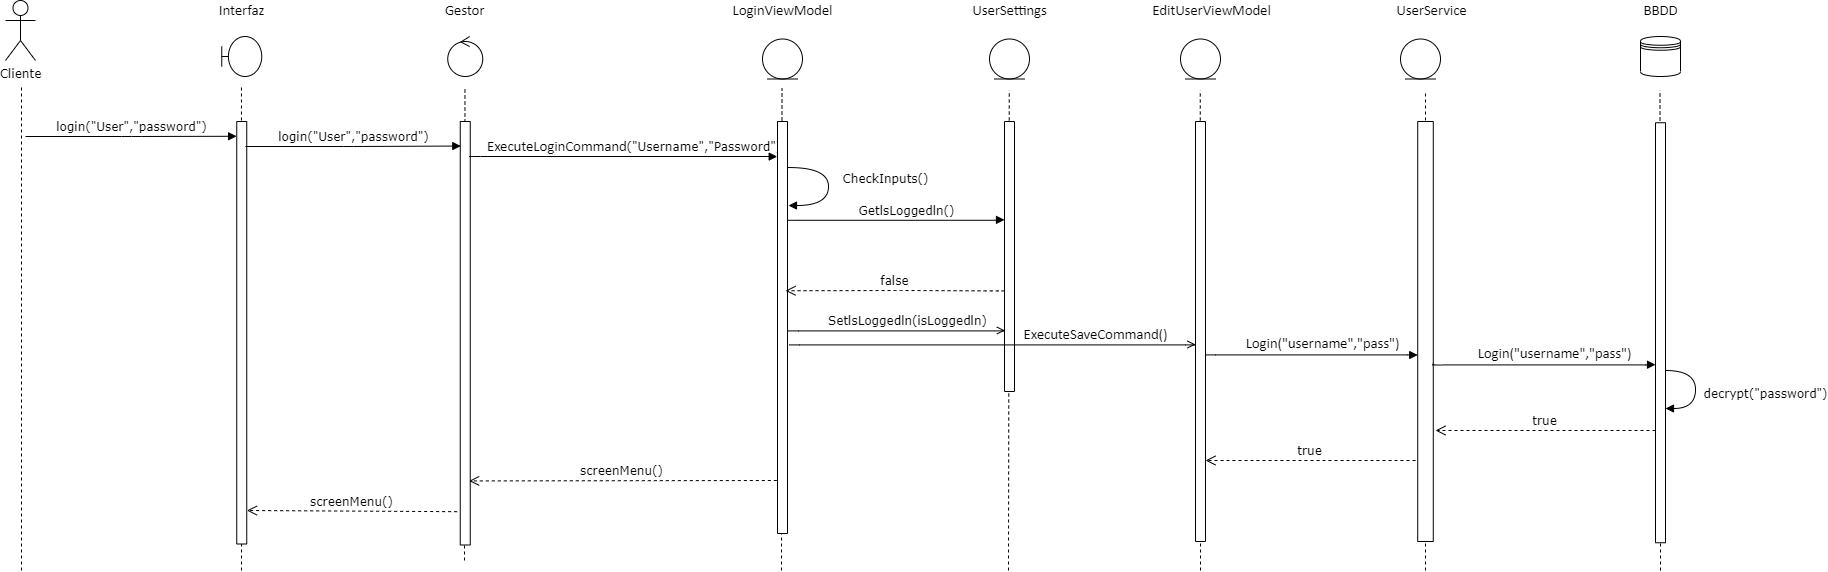

The diagram above was exported from draw.io. Its source (the exported page's mxGraphModel, read from the mxfile embedded in the PNG):
<mxGraphModel dx="1422" dy="1633" grid="1" gridSize="10" guides="1" tooltips="1" connect="1" arrows="1" fold="1" page="1" pageScale="1" pageWidth="1100" pageHeight="850" background="#ffffff" math="0" shadow="0">
  <root>
    <mxCell id="0" />
    <mxCell id="1" parent="0" />
    <mxCell id="jNRi4-vryF65wW4rIqC3-1" value="" style="endArrow=none;dashed=1;html=1;fontFamily=Verdana;" parent="1" edge="1">
      <mxGeometry width="50" height="50" relative="1" as="geometry">
        <mxPoint x="786" y="-200" as="sourcePoint" />
        <mxPoint x="786.5" y="-682" as="targetPoint" />
      </mxGeometry>
    </mxCell>
    <mxCell id="Nm_cV-FaZPihHeYA8QZv-1" value="Cliente" style="shape=umlActor;verticalLabelPosition=bottom;labelBackgroundColor=#ffffff;verticalAlign=top;html=1;outlineConnect=0;rounded=1;shadow=0;comic=0;strokeWidth=1;fontFamily=Verdana;" parent="1" vertex="1">
      <mxGeometry x="10" y="-770" width="30" height="60" as="geometry" />
    </mxCell>
    <mxCell id="Nm_cV-FaZPihHeYA8QZv-2" value="" style="endArrow=none;dashed=1;html=1;fontFamily=Verdana;" parent="1" edge="1">
      <mxGeometry width="50" height="50" relative="1" as="geometry">
        <mxPoint x="26" y="-200" as="sourcePoint" />
        <mxPoint x="25.999999999999773" y="-684" as="targetPoint" />
      </mxGeometry>
    </mxCell>
    <mxCell id="Nm_cV-FaZPihHeYA8QZv-3" value="" style="endArrow=none;dashed=1;html=1;fontFamily=Verdana;" parent="1" edge="1">
      <mxGeometry width="50" height="50" relative="1" as="geometry">
        <mxPoint x="246" y="-200" as="sourcePoint" />
        <mxPoint x="245.96000000000004" y="-684" as="targetPoint" />
      </mxGeometry>
    </mxCell>
    <mxCell id="Nm_cV-FaZPihHeYA8QZv-4" value="" style="rounded=0;whiteSpace=wrap;html=1;rotation=-90;" parent="1" vertex="1">
      <mxGeometry x="35" y="-442.75" width="422.5" height="10" as="geometry" />
    </mxCell>
    <mxCell id="Nm_cV-FaZPihHeYA8QZv-5" value="login(&quot;User&quot;,&quot;password&quot;)" style="html=1;verticalAlign=bottom;endArrow=block;labelBackgroundColor=none;fontFamily=Verdana;fontSize=12;edgeStyle=elbowEdgeStyle;elbow=horizontal;entryX=0.965;entryY=-0.014;entryDx=0;entryDy=0;entryPerimeter=0;" parent="1" target="Nm_cV-FaZPihHeYA8QZv-4" edge="1">
      <mxGeometry relative="1" as="geometry">
        <mxPoint x="30" y="-634" as="sourcePoint" />
        <mxPoint x="210" y="-634" as="targetPoint" />
      </mxGeometry>
    </mxCell>
    <mxCell id="Nm_cV-FaZPihHeYA8QZv-6" value="" style="shape=umlBoundary;whiteSpace=wrap;html=1;rounded=1;shadow=0;comic=0;strokeWidth=1;fontFamily=Verdana;" parent="1" vertex="1">
      <mxGeometry x="226.25" y="-734" width="40" height="40" as="geometry" />
    </mxCell>
    <mxCell id="Nm_cV-FaZPihHeYA8QZv-7" value="" style="ellipse;shape=umlControl;whiteSpace=wrap;html=1;rounded=1;shadow=0;comic=0;strokeWidth=1;fontFamily=Verdana;" parent="1" vertex="1">
      <mxGeometry x="452.25" y="-734" width="35" height="40" as="geometry" />
    </mxCell>
    <mxCell id="Nm_cV-FaZPihHeYA8QZv-8" value="" style="endArrow=none;dashed=1;html=1;fontFamily=Verdana;" parent="1" edge="1">
      <mxGeometry width="50" height="50" relative="1" as="geometry">
        <mxPoint x="469" y="-210" as="sourcePoint" />
        <mxPoint x="469.46000000000004" y="-684" as="targetPoint" />
      </mxGeometry>
    </mxCell>
    <mxCell id="Nm_cV-FaZPihHeYA8QZv-9" value="" style="rounded=0;whiteSpace=wrap;html=1;rotation=-90;" parent="1" vertex="1">
      <mxGeometry x="258" y="-442.25" width="423.5" height="10" as="geometry" />
    </mxCell>
    <mxCell id="Nm_cV-FaZPihHeYA8QZv-10" value="" style="ellipse;shape=umlEntity;whiteSpace=wrap;html=1;rounded=1;shadow=0;comic=0;strokeWidth=1;fontFamily=Verdana;" parent="1" vertex="1">
      <mxGeometry x="767" y="-731.5" width="40" height="40" as="geometry" />
    </mxCell>
    <mxCell id="Nm_cV-FaZPihHeYA8QZv-11" value="" style="shape=datastore;whiteSpace=wrap;html=1;rounded=1;shadow=0;comic=0;strokeWidth=1;fontFamily=Verdana;" parent="1" vertex="1">
      <mxGeometry x="1645" y="-734" width="40" height="40" as="geometry" />
    </mxCell>
    <mxCell id="Nm_cV-FaZPihHeYA8QZv-12" value="" style="endArrow=none;dashed=1;html=1;fontFamily=Verdana;" parent="1" edge="1">
      <mxGeometry width="50" height="50" relative="1" as="geometry">
        <mxPoint x="1665" y="-200" as="sourcePoint" />
        <mxPoint x="1664.5" y="-680.25" as="targetPoint" />
      </mxGeometry>
    </mxCell>
    <mxCell id="Nm_cV-FaZPihHeYA8QZv-13" value="" style="rounded=0;whiteSpace=wrap;html=1;rotation=-90;" parent="1" vertex="1">
      <mxGeometry x="1455" y="-442.75" width="420" height="10" as="geometry" />
    </mxCell>
    <mxCell id="Nm_cV-FaZPihHeYA8QZv-15" value="login(&quot;User&quot;,&quot;password&quot;)" style="html=1;verticalAlign=bottom;endArrow=block;labelBackgroundColor=none;fontFamily=Verdana;fontSize=12;edgeStyle=elbowEdgeStyle;elbow=horizontal;entryX=0.942;entryY=0.053;entryDx=0;entryDy=0;entryPerimeter=0;" parent="1" target="Nm_cV-FaZPihHeYA8QZv-9" edge="1">
      <mxGeometry relative="1" as="geometry">
        <mxPoint x="250" y="-624" as="sourcePoint" />
        <mxPoint x="460" y="-624" as="targetPoint" />
      </mxGeometry>
    </mxCell>
    <mxCell id="Nm_cV-FaZPihHeYA8QZv-16" value="&lt;span lang=&quot;EN-GB&quot; style=&quot;font-size: 11pt ; line-height: 107% ; font-family: &amp;#34;calibri&amp;#34; , sans-serif&quot;&gt;ExecuteLoginCommand&lt;/span&gt;&lt;span style=&quot;text-align: center&quot;&gt;(&quot;Username&quot;,&quot;Password&quot;)&lt;/span&gt;" style="html=1;verticalAlign=bottom;endArrow=block;labelBackgroundColor=none;fontFamily=Verdana;fontSize=12;edgeStyle=elbowEdgeStyle;elbow=horizontal;entryX=0.87;entryY=-0.03;entryDx=0;entryDy=0;entryPerimeter=0;align=left;exitX=0.916;exitY=1.006;exitDx=0;exitDy=0;exitPerimeter=0;" parent="1" source="Nm_cV-FaZPihHeYA8QZv-9" target="Nm_cV-FaZPihHeYA8QZv-20" edge="1">
      <mxGeometry x="-0.0016" y="-138" relative="1" as="geometry">
        <mxPoint x="490" y="-614" as="sourcePoint" />
        <mxPoint x="376" y="-614" as="targetPoint" />
        <mxPoint x="-138" y="-138" as="offset" />
        <Array as="points">
          <mxPoint x="700" y="-614" />
        </Array>
      </mxGeometry>
    </mxCell>
    <mxCell id="Nm_cV-FaZPihHeYA8QZv-20" value="" style="rounded=0;whiteSpace=wrap;html=1;rotation=-90;" parent="1" vertex="1">
      <mxGeometry x="652" y="-519" width="270" height="10" as="geometry" />
    </mxCell>
    <mxCell id="Nm_cV-FaZPihHeYA8QZv-33" value="decrypt(&quot;password&quot;)" style="html=1;verticalAlign=bottom;endArrow=block;labelBackgroundColor=none;fontFamily=Verdana;fontSize=12;elbow=vertical;edgeStyle=orthogonalEdgeStyle;curved=1;" parent="1" edge="1">
      <mxGeometry x="0.3878" y="-70" relative="1" as="geometry">
        <mxPoint x="1670" y="-400" as="sourcePoint" />
        <mxPoint x="1670" y="-362" as="targetPoint" />
        <Array as="points">
          <mxPoint x="1700" y="-400" />
          <mxPoint x="1700" y="-362" />
        </Array>
        <mxPoint x="70" y="65" as="offset" />
      </mxGeometry>
    </mxCell>
    <mxCell id="Nm_cV-FaZPihHeYA8QZv-37" value="screenMenu()" style="html=1;verticalAlign=bottom;endArrow=open;dashed=1;endSize=8;labelBackgroundColor=none;fontFamily=Verdana;fontSize=12;entryX=0.419;entryY=0.892;entryDx=0;entryDy=0;entryPerimeter=0;exitX=0.426;exitY=-0.067;exitDx=0;exitDy=0;exitPerimeter=0;" parent="1" edge="1">
      <mxGeometry x="0.0061" relative="1" as="geometry">
        <mxPoint x="473.6700000000001" y="-289.5625" as="targetPoint" />
        <mxPoint x="781.3299999999999" y="-290" as="sourcePoint" />
        <mxPoint as="offset" />
      </mxGeometry>
    </mxCell>
    <mxCell id="Nm_cV-FaZPihHeYA8QZv-38" value="screenMenu()" style="html=1;verticalAlign=bottom;endArrow=open;dashed=1;endSize=8;labelBackgroundColor=none;fontFamily=Verdana;fontSize=12;entryX=0.272;entryY=1.014;entryDx=0;entryDy=0;exitX=0.426;exitY=-0.067;exitDx=0;exitDy=0;exitPerimeter=0;entryPerimeter=0;" parent="1" edge="1">
      <mxGeometry x="0.0061" relative="1" as="geometry">
        <mxPoint x="251.3900000000001" y="-260.00000000000006" as="targetPoint" />
        <mxPoint x="461.65999999999997" y="-258.8199999999999" as="sourcePoint" />
        <mxPoint as="offset" />
      </mxGeometry>
    </mxCell>
    <mxCell id="jNRi4-vryF65wW4rIqC3-2" value="&lt;span style=&quot;font-size: 11pt ; line-height: 107% ; font-family: &amp;#34;calibri&amp;#34; , sans-serif&quot;&gt;LoginViewModel&lt;/span&gt;" style="text;html=1;strokeColor=none;fillColor=none;align=center;verticalAlign=middle;whiteSpace=wrap;rounded=0;" parent="1" vertex="1">
      <mxGeometry x="730.5" y="-770" width="113" height="20" as="geometry" />
    </mxCell>
    <mxCell id="jNRi4-vryF65wW4rIqC3-3" value="&lt;span style=&quot;font-size: 11pt ; line-height: 107% ; font-family: &amp;#34;calibri&amp;#34; , sans-serif&quot;&gt;BBDD&lt;/span&gt;" style="text;html=1;strokeColor=none;fillColor=none;align=center;verticalAlign=middle;whiteSpace=wrap;rounded=0;" parent="1" vertex="1">
      <mxGeometry x="1608.5" y="-770" width="113" height="20" as="geometry" />
    </mxCell>
    <mxCell id="jNRi4-vryF65wW4rIqC3-4" value="&lt;span style=&quot;font-size: 11pt ; line-height: 107% ; font-family: &amp;#34;calibri&amp;#34; , sans-serif&quot;&gt;Gestor&lt;/span&gt;" style="text;html=1;strokeColor=none;fillColor=none;align=center;verticalAlign=middle;whiteSpace=wrap;rounded=0;" parent="1" vertex="1">
      <mxGeometry x="413.25" y="-770" width="113" height="20" as="geometry" />
    </mxCell>
    <mxCell id="jNRi4-vryF65wW4rIqC3-5" value="&lt;span style=&quot;font-size: 11pt ; line-height: 107% ; font-family: &amp;#34;calibri&amp;#34; , sans-serif&quot;&gt;Interfaz&lt;/span&gt;" style="text;html=1;strokeColor=none;fillColor=none;align=center;verticalAlign=middle;whiteSpace=wrap;rounded=0;" parent="1" vertex="1">
      <mxGeometry x="189.75" y="-770" width="113" height="20" as="geometry" />
    </mxCell>
    <mxCell id="jNRi4-vryF65wW4rIqC3-6" value="&lt;p class=&quot;MsoListParagraph&quot; style=&quot;text-indent: -18pt&quot;&gt;&lt;span lang=&quot;EN-GB&quot;&gt;&lt;span style=&quot;font-stretch: normal ; font-size: 7pt ; line-height: normal ; font-family: &amp;#34;times new roman&amp;#34;&quot;&gt;&amp;nbsp;&lt;/span&gt;&lt;/span&gt;&lt;span lang=&quot;EN-GB&quot;&gt;CheckInputs()&lt;/span&gt;&lt;/p&gt;" style="html=1;verticalAlign=bottom;endArrow=block;labelBackgroundColor=none;fontFamily=Verdana;fontSize=12;elbow=vertical;edgeStyle=orthogonalEdgeStyle;curved=1;" parent="1" edge="1">
      <mxGeometry x="0.322" y="-57" relative="1" as="geometry">
        <mxPoint x="793" y="-602.96" as="sourcePoint" />
        <mxPoint x="793" y="-564.96" as="targetPoint" />
        <Array as="points">
          <mxPoint x="833" y="-603.0600000000001" />
          <mxPoint x="833" y="-565.0600000000001" />
        </Array>
        <mxPoint x="57" y="52" as="offset" />
      </mxGeometry>
    </mxCell>
    <mxCell id="VIIUyBzNcmYtocnOIkGp-1" value="" style="rounded=0;whiteSpace=wrap;html=1;rotation=-90;" parent="1" vertex="1">
      <mxGeometry x="581" y="-448" width="412" height="10" as="geometry" />
    </mxCell>
    <mxCell id="VIIUyBzNcmYtocnOIkGp-2" value="" style="endArrow=none;dashed=1;html=1;fontFamily=Verdana;" parent="1" edge="1">
      <mxGeometry width="50" height="50" relative="1" as="geometry">
        <mxPoint x="1013" y="-200" as="sourcePoint" />
        <mxPoint x="1013.76" y="-680.25" as="targetPoint" />
      </mxGeometry>
    </mxCell>
    <mxCell id="VIIUyBzNcmYtocnOIkGp-3" value="" style="ellipse;shape=umlEntity;whiteSpace=wrap;html=1;rounded=1;shadow=0;comic=0;strokeWidth=1;fontFamily=Verdana;" parent="1" vertex="1">
      <mxGeometry x="994" y="-731.5" width="40" height="40" as="geometry" />
    </mxCell>
    <mxCell id="VIIUyBzNcmYtocnOIkGp-4" value="" style="rounded=0;whiteSpace=wrap;html=1;rotation=-90;" parent="1" vertex="1">
      <mxGeometry x="879" y="-519" width="270" height="10" as="geometry" />
    </mxCell>
    <mxCell id="VIIUyBzNcmYtocnOIkGp-5" value="&lt;span style=&quot;font-size: 11pt ; line-height: 107% ; font-family: &amp;#34;calibri&amp;#34; , sans-serif&quot;&gt;UserSettings&lt;/span&gt;" style="text;html=1;strokeColor=none;fillColor=none;align=center;verticalAlign=middle;whiteSpace=wrap;rounded=0;" parent="1" vertex="1">
      <mxGeometry x="957.5" y="-770" width="113" height="20" as="geometry" />
    </mxCell>
    <mxCell id="VIIUyBzNcmYtocnOIkGp-6" value="GetlsLoggedln()" style="html=1;verticalAlign=bottom;endArrow=block;labelBackgroundColor=none;fontFamily=Verdana;fontSize=12;edgeStyle=elbowEdgeStyle;elbow=vertical;entryX=0.669;entryY=0;entryDx=0;entryDy=0;entryPerimeter=0;exitX=0.667;exitY=1.06;exitDx=0;exitDy=0;exitPerimeter=0;" parent="1" edge="1">
      <mxGeometry x="0.0971" relative="1" as="geometry">
        <mxPoint x="792.5999999999999" y="-550.0899999999999" as="sourcePoint" />
        <mxPoint x="1009" y="-550.6299999999999" as="targetPoint" />
        <Array as="points">
          <mxPoint x="1037.67" y="-550.22" />
        </Array>
        <mxPoint as="offset" />
      </mxGeometry>
    </mxCell>
    <mxCell id="VIIUyBzNcmYtocnOIkGp-7" value="SetlsLoggedln(isLoggedln)" style="html=1;verticalAlign=bottom;endArrow=open;labelBackgroundColor=none;fontFamily=Verdana;fontSize=12;edgeStyle=elbowEdgeStyle;elbow=vertical;entryX=0.669;entryY=0;entryDx=0;entryDy=0;entryPerimeter=0;exitX=0.667;exitY=1.06;exitDx=0;exitDy=0;exitPerimeter=0;endFill=0;" parent="1" edge="1">
      <mxGeometry x="0.0971" relative="1" as="geometry">
        <mxPoint x="792.9999999999999" y="-439.4599999999999" as="sourcePoint" />
        <mxPoint x="1009.4" y="-439.9999999999999" as="targetPoint" />
        <Array as="points">
          <mxPoint x="1038.0700000000002" y="-439.59000000000003" />
        </Array>
        <mxPoint as="offset" />
      </mxGeometry>
    </mxCell>
    <mxCell id="VIIUyBzNcmYtocnOIkGp-8" value="false" style="html=1;verticalAlign=bottom;endArrow=open;dashed=1;endSize=8;labelBackgroundColor=none;fontFamily=Verdana;fontSize=12;entryX=0.508;entryY=1.039;entryDx=0;entryDy=0;entryPerimeter=0;exitX=0.554;exitY=0.005;exitDx=0;exitDy=0;exitPerimeter=0;" parent="1" edge="1">
      <mxGeometry x="0.0061" relative="1" as="geometry">
        <mxPoint x="789.9999999999998" y="-479.76" as="targetPoint" />
        <mxPoint x="1009.0499999999997" y="-479.58000000000004" as="sourcePoint" />
        <mxPoint as="offset" />
        <Array as="points">
          <mxPoint x="997.61" y="-479.6" />
          <mxPoint x="910" y="-480" />
        </Array>
      </mxGeometry>
    </mxCell>
    <mxCell id="VIIUyBzNcmYtocnOIkGp-10" value="" style="endArrow=none;dashed=1;html=1;fontFamily=Verdana;" parent="1" edge="1">
      <mxGeometry width="50" height="50" relative="1" as="geometry">
        <mxPoint x="1205" y="-200" as="sourcePoint" />
        <mxPoint x="1204.7600000000002" y="-680.25" as="targetPoint" />
      </mxGeometry>
    </mxCell>
    <mxCell id="VIIUyBzNcmYtocnOIkGp-11" value="" style="ellipse;shape=umlEntity;whiteSpace=wrap;html=1;rounded=1;shadow=0;comic=0;strokeWidth=1;fontFamily=Verdana;" parent="1" vertex="1">
      <mxGeometry x="1185" y="-731.5" width="40" height="40" as="geometry" />
    </mxCell>
    <mxCell id="VIIUyBzNcmYtocnOIkGp-12" value="" style="rounded=0;whiteSpace=wrap;html=1;rotation=-90;" parent="1" vertex="1">
      <mxGeometry x="995" y="-444" width="420" height="10" as="geometry" />
    </mxCell>
    <mxCell id="VIIUyBzNcmYtocnOIkGp-13" value="&lt;span style=&quot;font-size: 11pt ; line-height: 107% ; font-family: &amp;#34;calibri&amp;#34; , sans-serif&quot;&gt;EditUserViewModel&lt;/span&gt;" style="text;html=1;strokeColor=none;fillColor=none;align=center;verticalAlign=middle;whiteSpace=wrap;rounded=0;" parent="1" vertex="1">
      <mxGeometry x="1160" y="-770" width="113" height="20" as="geometry" />
    </mxCell>
    <mxCell id="VIIUyBzNcmYtocnOIkGp-14" value="" style="endArrow=none;dashed=1;html=1;fontFamily=Verdana;" parent="1" edge="1">
      <mxGeometry width="50" height="50" relative="1" as="geometry">
        <mxPoint x="1430" y="-200" as="sourcePoint" />
        <mxPoint x="1430" y="-680" as="targetPoint" />
      </mxGeometry>
    </mxCell>
    <mxCell id="VIIUyBzNcmYtocnOIkGp-15" value="" style="ellipse;shape=umlEntity;whiteSpace=wrap;html=1;rounded=1;shadow=0;comic=0;strokeWidth=1;fontFamily=Verdana;" parent="1" vertex="1">
      <mxGeometry x="1405" y="-731.5" width="40" height="40" as="geometry" />
    </mxCell>
    <mxCell id="VIIUyBzNcmYtocnOIkGp-16" value="" style="rounded=0;whiteSpace=wrap;html=1;rotation=-90;" parent="1" vertex="1">
      <mxGeometry x="1220" y="-446.78" width="420" height="15.56" as="geometry" />
    </mxCell>
    <mxCell id="VIIUyBzNcmYtocnOIkGp-17" value="&lt;span style=&quot;font-size: 11pt ; line-height: 107% ; font-family: &amp;#34;calibri&amp;#34; , sans-serif&quot;&gt;UserService&lt;/span&gt;" style="text;html=1;strokeColor=none;fillColor=none;align=center;verticalAlign=middle;whiteSpace=wrap;rounded=0;" parent="1" vertex="1">
      <mxGeometry x="1380" y="-770" width="113" height="20" as="geometry" />
    </mxCell>
    <mxCell id="VIIUyBzNcmYtocnOIkGp-18" value="&lt;span lang=&quot;EN-GB&quot; style=&quot;font-size: 11pt ; line-height: 107% ; font-family: &amp;#34;calibri&amp;#34; , sans-serif&quot;&gt;ExecuteSaveCommand(&lt;/span&gt;&lt;span style=&quot;font-size: 11pt ; line-height: 107% ; font-family: &amp;#34;calibri&amp;#34; , sans-serif&quot;&gt;)&lt;/span&gt;" style="html=1;verticalAlign=bottom;endArrow=open;labelBackgroundColor=none;fontFamily=Verdana;fontSize=12;edgeStyle=elbowEdgeStyle;elbow=vertical;endFill=0;" parent="1" edge="1">
      <mxGeometry x="0.506" relative="1" as="geometry">
        <mxPoint x="794" y="-426" as="sourcePoint" />
        <mxPoint x="1200" y="-426" as="targetPoint" />
        <Array as="points">
          <mxPoint x="1265.0700000000002" y="-425.59000000000003" />
        </Array>
        <mxPoint as="offset" />
      </mxGeometry>
    </mxCell>
    <mxCell id="VIIUyBzNcmYtocnOIkGp-19" value="&lt;font face=&quot;calibri, sans-serif&quot;&gt;&lt;span style=&quot;font-size: 14.6667px&quot;&gt;Login(&quot;username&quot;,&quot;pass&quot;)&lt;/span&gt;&lt;/font&gt;" style="html=1;verticalAlign=bottom;endArrow=block;labelBackgroundColor=none;fontFamily=Verdana;fontSize=12;edgeStyle=elbowEdgeStyle;elbow=vertical;exitX=0.667;exitY=1.06;exitDx=0;exitDy=0;exitPerimeter=0;endFill=1;entryX=0.444;entryY=0;entryDx=0;entryDy=0;entryPerimeter=0;" parent="1" target="VIIUyBzNcmYtocnOIkGp-16" edge="1">
      <mxGeometry x="0.0971" relative="1" as="geometry">
        <mxPoint x="1210" y="-415.46000000000004" as="sourcePoint" />
        <mxPoint x="1400" y="-430" as="targetPoint" />
        <Array as="points">
          <mxPoint x="1455.0700000000002" y="-415.59000000000003" />
        </Array>
        <mxPoint as="offset" />
      </mxGeometry>
    </mxCell>
    <mxCell id="VIIUyBzNcmYtocnOIkGp-20" value="&lt;font face=&quot;calibri, sans-serif&quot;&gt;&lt;span style=&quot;font-size: 14.6667px&quot;&gt;Login(&quot;username&quot;,&quot;pass&quot;)&lt;/span&gt;&lt;/font&gt;" style="html=1;verticalAlign=bottom;endArrow=block;labelBackgroundColor=none;fontFamily=Verdana;fontSize=12;edgeStyle=elbowEdgeStyle;elbow=vertical;endFill=1;exitX=0.423;exitY=0.982;exitDx=0;exitDy=0;exitPerimeter=0;entryX=0.424;entryY=0;entryDx=0;entryDy=0;entryPerimeter=0;" parent="1" source="VIIUyBzNcmYtocnOIkGp-16" target="Nm_cV-FaZPihHeYA8QZv-13" edge="1">
      <mxGeometry x="0.0971" relative="1" as="geometry">
        <mxPoint x="1440" y="-406" as="sourcePoint" />
        <mxPoint x="1650" y="-406" as="targetPoint" />
        <Array as="points">
          <mxPoint x="1675.0700000000002" y="-405.59000000000003" />
        </Array>
        <mxPoint as="offset" />
      </mxGeometry>
    </mxCell>
    <mxCell id="VIIUyBzNcmYtocnOIkGp-21" value="true" style="html=1;verticalAlign=bottom;endArrow=open;dashed=1;endSize=8;labelBackgroundColor=none;fontFamily=Verdana;fontSize=12;" parent="1" edge="1">
      <mxGeometry x="0.0061" relative="1" as="geometry">
        <mxPoint x="1440" y="-340" as="targetPoint" />
        <mxPoint x="1660" y="-340" as="sourcePoint" />
        <mxPoint as="offset" />
      </mxGeometry>
    </mxCell>
    <mxCell id="VIIUyBzNcmYtocnOIkGp-22" value="true" style="html=1;verticalAlign=bottom;endArrow=open;dashed=1;endSize=8;labelBackgroundColor=none;fontFamily=Verdana;fontSize=12;" parent="1" edge="1">
      <mxGeometry x="0.0061" relative="1" as="geometry">
        <mxPoint x="1210" y="-310" as="targetPoint" />
        <mxPoint x="1420" y="-310" as="sourcePoint" />
        <mxPoint as="offset" />
      </mxGeometry>
    </mxCell>
  </root>
</mxGraphModel>